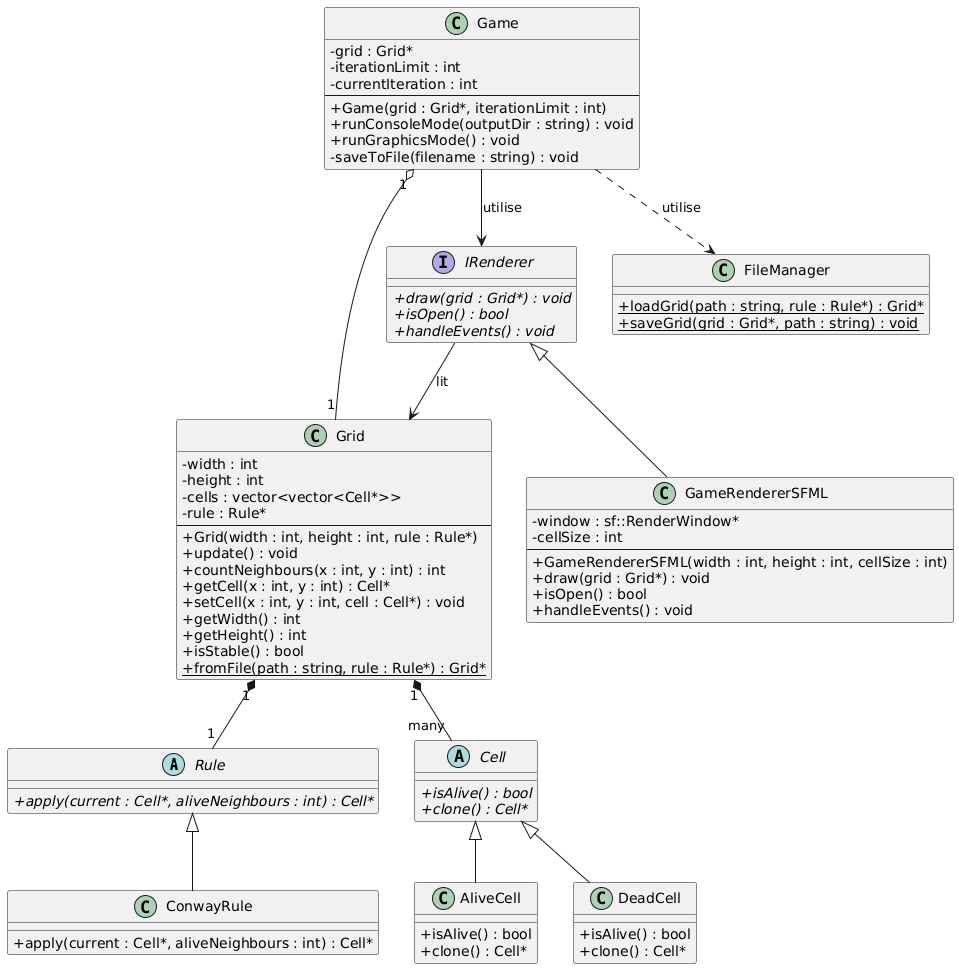

The diagram above was rendered by PlantUML. Its source (embedded in the PNG):
@startuml
skinparam classAttributeIconSize 0

' ===== Rules =====
abstract class Rule {
    {abstract} +apply(current : Cell*, aliveNeighbours : int) : Cell*
}

class ConwayRule {
    +apply(current : Cell*, aliveNeighbours : int) : Cell*
}

Rule <|-- ConwayRule

' ===== Cell hierarchy =====
abstract class Cell {
    {abstract} +isAlive() : bool
    {abstract} +clone() : Cell*
}

class AliveCell {
    +isAlive() : bool
    +clone() : Cell*
}

class DeadCell {
    +isAlive() : bool
    +clone() : Cell*
}

Cell <|-- AliveCell
Cell <|-- DeadCell

' ===== Grid =====
class Grid {
    -width : int
    -height : int
    -cells : vector<vector<Cell*>>
    -rule : Rule*
    --
    +Grid(width : int, height : int, rule : Rule*)
    +update() : void
    +countNeighbours(x : int, y : int) : int
    +getCell(x : int, y : int) : Cell*
    +setCell(x : int, y : int, cell : Cell*) : void
    +getWidth() : int
    +getHeight() : int
    +isStable() : bool
    +{static} fromFile(path : string, rule : Rule*) : Grid*
}

Grid "1" *-- "many" Cell
Grid "1" *-- "1" Rule

' ===== Game =====
class Game {
    -grid : Grid*
    -iterationLimit : int
    -currentIteration : int
    --
    +Game(grid : Grid*, iterationLimit : int)
    +runConsoleMode(outputDir : string) : void
    +runGraphicsMode() : void
    -saveToFile(filename : string) : void
}

Game "1" o-- "1" Grid

' ===== Renderer =====
interface IRenderer {
    {abstract} +draw(grid : Grid*) : void
    {abstract} +isOpen() : bool
    {abstract} +handleEvents() : void
}

class GameRendererSFML {
    -window : sf::RenderWindow*
    -cellSize : int
    --
    +GameRendererSFML(width : int, height : int, cellSize : int)
    +draw(grid : Grid*) : void
    +isOpen() : bool
    +handleEvents() : void
}

IRenderer <|-- GameRendererSFML
Game --> IRenderer : utilise
IRenderer --> Grid : lit

' ===== FileManager (optionnel mais recommandé) =====
class FileManager {
    +{static} loadGrid(path : string, rule : Rule*) : Grid*
    +{static} saveGrid(grid : Grid*, path : string) : void
}

Game ..> FileManager : utilise
@enduml